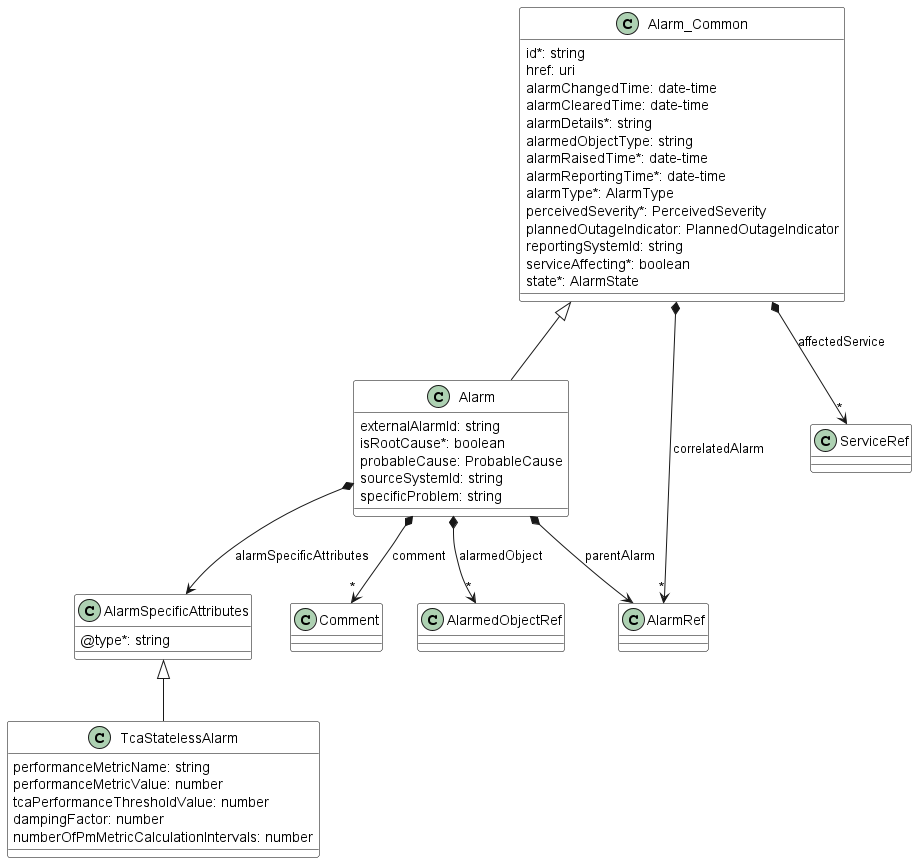

The diagram above was rendered by PlantUML. Its source (embedded in the PNG):
@startuml statelessTCAAlarmModel
skinparam {
    ClassBackgroundColor White
    ClassBorderColor Black
}

class Alarm {

    externalAlarmId: string
    isRootCause*: boolean
    probableCause: ProbableCause
    sourceSystemId: string
    specificProblem: string
}
Alarm_Common <|-- Alarm

Alarm *-->"*" AlarmedObjectRef : alarmedObject
Alarm *-->"*" Comment : comment
Alarm *--> AlarmRef : parentAlarm
Alarm *--> AlarmSpecificAttributes : alarmSpecificAttributes

class AlarmRef {

}

class AlarmSpecificAttributes {

    @type*: string
}


class Alarm_Common {

    id*: string
    href: uri
    alarmChangedTime: date-time
    alarmClearedTime: date-time
    alarmDetails*: string
    alarmedObjectType: string
    alarmRaisedTime*: date-time
    alarmReportingTime*: date-time
    alarmType*: AlarmType
    perceivedSeverity*: PerceivedSeverity
    plannedOutageIndicator: PlannedOutageIndicator
    reportingSystemId: string
    serviceAffecting*: boolean
    state*: AlarmState
}

Alarm_Common *-->"*" ServiceRef : affectedService
Alarm_Common *-->"*" AlarmRef : correlatedAlarm

class AlarmedObjectRef {
}

class Comment {
}

class TcaStatelessAlarm {

    performanceMetricName: string
    performanceMetricValue: number
    tcaPerformanceThresholdValue: number
    dampingFactor: number
    numberOfPmMetricCalculationIntervals: number
}
AlarmSpecificAttributes <|-- TcaStatelessAlarm



@enduml